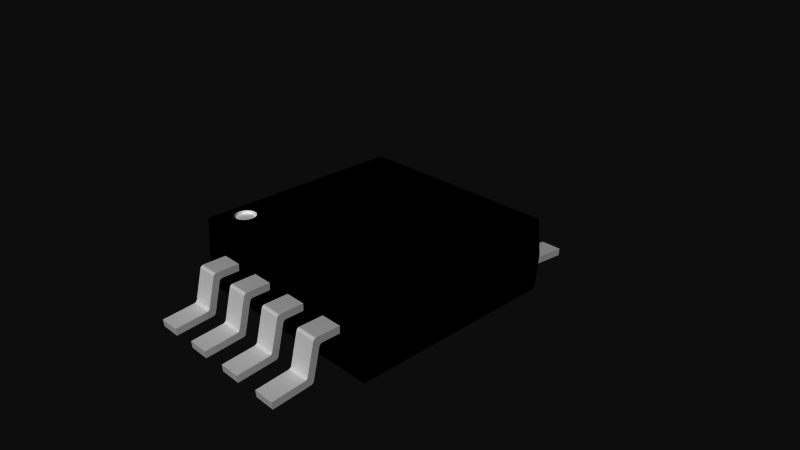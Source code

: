 # Source: MSOP8.blend  (saved by Blender 2.72.0; exported with 4.5.12 LTS)
import bpy
from mathutils import Matrix  # noqa: F401  (used for matrix-valued properties, if any)

bpy.ops.wm.read_factory_settings(use_empty=True)
scene = bpy.context.scene
scene.name = 'Scene'

# ---- collections
col_collection_1 = bpy.data.collections.new('Collection 1'); scene.collection.children.link(col_collection_1)

# ---- materials (node trees are filled in below, after node groups)
mat_default = bpy.data.materials.new('default')
mat_default.alpha_threshold = 0.0
mat_default.use_transparent_shadow = False
mat_default.roughness = 0.5
mat_black_chip = bpy.data.materials.new('Black Chip')
mat_black_chip.alpha_threshold = 0.0
mat_black_chip.use_transparent_shadow = False
mat_black_chip.diffuse_color = (0.0, 0.0, 0.0, 1.0)
mat_black_chip.specular_color = (0.1333, 0.1333, 0.1333)
mat_black_chip.roughness = 0.5

# ---- material node trees

# ---- world
world_world = bpy.data.worlds.new('World'); scene.world = world_world
world_world.color = (0.05088, 0.05088, 0.05088)
world_world.use_sun_shadow = False
world_world.sun_shadow_jitter_overblur = 0.0
world_world.cycles.sampling_method = 'MANUAL'
world_world.cycles.sample_map_resolution = 256

# ---- cameras
cam_camera = bpy.data.cameras.new('Camera')
cam_camera.clip_end = 100.0
cam_camera.lens = 35.0
cam_camera.sensor_width = 32.0
cam_camera.sensor_height = 18.0
cam_camera.ortho_scale = 7.314
cam_camera.dof.focus_distance = 0.0
cam_camera.dof.aperture_fstop = 128.0

# ---- meshes
me_msop8 = bpy.data.meshes.new('MSOP8')
me_msop8.from_pydata([(1.474, 1.474, 0.51), (1.5, 1.5, 0.01), (1.125, 1.5, 0.01), (1.125, 1.495, 0.11), (0.825, 1.495, 0.11), (-1.474, 1.474, 0.51), (0.175, 1.495, 0.11), (0.175, 1.5, 0.01), (-0.175, 1.5, 0.01), (-0.175, 1.495, 0.11), (-0.475, 1.495, 0.11), (0.475, 1.495, 0.11), (0.475, 1.5, 0.01), (0.825, 1.5, 0.01), (-1.125, 1.5, 0.01), (-1.5, 1.5, 0.01), (-1.125, 1.495, 0.11), (-0.825, 1.495, 0.11), (-0.825, 1.5, 0.01), (-0.475, 1.5, 0.01), (-1.474, -1.474, 0.51), (-1.5, -1.5, 0.01), (-1.125, -1.5, 0.01), (-0.175, -1.495, 0.11), (-0.175, -1.5, 0.01), (0.175, -1.5, 0.01), (-1.125, -1.495, 0.11), (-0.825, -1.495, 0.11), (1.474, -1.474, 0.51), (0.175, -1.495, 0.11), (0.475, -1.495, 0.11), (-0.475, -1.495, 0.11), (-0.475, -1.5, 0.01), (-0.825, -1.5, 0.01), (1.125, -1.5, 0.01), (1.5, -1.5, 0.01), (1.125, -1.495, 0.11), (0.825, -1.495, 0.11), (0.825, -1.5, 0.01), (0.475, -1.5, 0.01), (-1.07, -1.141, 0.51), (-1.064, -1.117, 0.51), (-1.062, -1.092, 0.51), (-1.299, -0.9721, 0.51), (-1.278, -0.9588, 0.51), (-1.254, -0.9494, 0.51), (-1.23, -0.9441, 0.51), (-1.081, -1.164, 0.51), (-1.095, -1.185, 0.51), (-1.113, -1.204, 0.51), (-1.205, -1.241, 0.51), (-1.23, -1.239, 0.51), (-1.254, -1.234, 0.51), (-1.278, -1.225, 0.51), (-1.299, -1.211, 0.51), (-1.318, -1.195, 0.51), (-1.347, -1.03, 0.51), (-1.334, -1.008, 0.51), (-1.318, -0.9888, 0.51), (-1.133, -0.965, 0.51), (-1.113, -0.98, 0.51), (-1.095, -0.9982, 0.51), (-1.133, -1.219, 0.51), (-1.155, -1.23, 0.51), (-1.18, -1.237, 0.51), (-1.334, -1.175, 0.51), (-1.347, -1.153, 0.51), (-1.355, -1.129, 0.51), (-1.205, -0.943, 0.51), (-1.18, -0.9462, 0.51), (-1.155, -0.9536, 0.51), (-1.359, -1.104, 0.51), (-1.359, -1.079, 0.51), (-1.355, -1.054, 0.51), (-1.081, -1.019, 0.51), (-1.07, -1.042, 0.51), (-1.064, -1.067, 0.51), (-0.825, -1.787, -0.01986), (-0.825, -1.993, -0.3624), (-0.825, -2.0, -0.3659), (-0.825, -1.75, 0.009319), (-0.825, -1.758, 0.007296), (-0.825, -1.973, -0.3395), (-0.825, -1.843, 0.104), (-0.825, -1.85, 0.09948), (-0.825, -1.772, -0.0005221), (-0.825, -1.856, 0.0939), (-0.825, -1.765, 0.003986), (-0.825, -1.827, 0.1093), (-0.825, -1.835, 0.1073), (-0.825, -1.783, -0.01261), (-0.825, -1.778, -0.006105), (-0.825, -1.865, 0.08014), (-0.825, -1.861, 0.08739), (-0.825, -2.459, -0.4104), (-0.825, -2.45, -0.51), (-0.825, -2.007, -0.3684), (-0.825, -1.92, -0.4591), (-0.825, -1.913, -0.4556), (-0.825, -1.987, -0.3579), (-0.825, -1.907, -0.451), (-0.825, -1.902, -0.4456), (-0.825, -1.977, -0.3463), (-0.825, -1.981, -0.3525), (-0.825, -1.894, -0.4326), (-0.825, -1.897, -0.4394), (-0.825, -1.928, -0.4615), (-1.125, -1.778, -0.006105), (-1.125, -1.783, -0.01261), (-1.125, -1.75, 0.009319), (-1.125, -1.861, 0.08739), (-1.125, -1.856, 0.0939), (-1.125, -1.772, -0.0005221), (-1.125, -1.85, 0.09948), (-1.125, -1.843, 0.104), (-1.125, -1.758, 0.007296), (-1.125, -1.765, 0.003986), (-1.125, -1.827, 0.1093), (-1.125, -1.835, 0.1073), (-1.125, -1.865, 0.08014), (-1.125, -2.45, -0.51), (-1.125, -2.459, -0.4104), (-1.125, -2.007, -0.3684), (-1.125, -1.902, -0.4456), (-1.125, -1.907, -0.451), (-1.125, -1.987, -0.3579), (-1.125, -1.913, -0.4556), (-1.125, -1.787, -0.01986), (-1.125, -1.973, -0.3395), (-1.125, -1.977, -0.3463), (-1.125, -1.981, -0.3525), (-1.125, -1.894, -0.4326), (-1.125, -1.897, -0.4394), (-1.125, -2.0, -0.3659), (-1.125, -1.993, -0.3624), (-1.125, -1.928, -0.4615), (-1.125, -1.92, -0.4591), (1.474, -1.474, -0.49), (1.474, 1.474, -0.49), (-1.474, -1.474, -0.49), (-1.474, 1.474, -0.49), (-0.175, -1.787, -0.01986), (-0.175, -1.993, -0.3624), (-0.175, -2.0, -0.3659), (-0.175, -1.75, 0.009319), (-0.175, -1.758, 0.007296), (-0.175, -1.973, -0.3395), (-0.175, -1.843, 0.104), (-0.175, -1.85, 0.09948), (-0.175, -1.772, -0.0005221), (-0.175, -1.856, 0.0939), (-0.175, -1.765, 0.003986), (-0.175, -1.827, 0.1093), (-0.175, -1.835, 0.1073), (-0.175, -1.783, -0.01261), (-0.175, -1.778, -0.006105), (-0.175, -1.865, 0.08014), (-0.175, -1.861, 0.08739), (-0.175, -2.459, -0.4104), (-0.175, -2.45, -0.51), (-0.175, -2.007, -0.3684), (-0.175, -1.92, -0.4591), (-0.175, -1.913, -0.4556), (-0.175, -1.987, -0.3579), (-0.175, -1.907, -0.451), (-0.175, -1.902, -0.4456), (-0.175, -1.977, -0.3463), (-0.175, -1.981, -0.3525), (-0.175, -1.894, -0.4326), (-0.175, -1.897, -0.4394), (-0.175, -1.928, -0.4615), (-0.475, -1.778, -0.006105), (-0.475, -1.783, -0.01261), (-0.475, -1.75, 0.009319), (-0.475, -1.861, 0.08739), (-0.475, -1.856, 0.0939), (-0.475, -1.772, -0.0005221), (-0.475, -1.85, 0.09948), (-0.475, -1.843, 0.104), (-0.475, -1.758, 0.007296), (-0.475, -1.765, 0.003986), (-0.475, -1.827, 0.1093), (-0.475, -1.835, 0.1073), (-0.475, -1.865, 0.08014), (-0.475, -2.45, -0.51), (-0.475, -2.459, -0.4104), (-0.475, -2.007, -0.3684), (-0.475, -1.902, -0.4456), (-0.475, -1.907, -0.451), (-0.475, -1.987, -0.3579), (-0.475, -1.913, -0.4556), (-0.475, -1.787, -0.01986), (-0.475, -1.973, -0.3395), (-0.475, -1.977, -0.3463), (-0.475, -1.981, -0.3525), (-0.475, -1.894, -0.4326), (-0.475, -1.897, -0.4394), (-0.475, -2.0, -0.3659), (-0.475, -1.993, -0.3624), (-0.475, -1.928, -0.4615), (-0.475, -1.92, -0.4591), (0.475, -1.787, -0.01986), (0.475, -1.993, -0.3624), (0.475, -2.0, -0.3659), (0.475, -1.75, 0.009319), (0.475, -1.758, 0.007296), (0.475, -1.973, -0.3395), (0.475, -1.843, 0.104), (0.475, -1.85, 0.09948), (0.475, -1.772, -0.0005221), (0.475, -1.856, 0.0939), (0.475, -1.765, 0.003986), (0.475, -1.827, 0.1093), (0.475, -1.835, 0.1073), (0.475, -1.783, -0.01261), (0.475, -1.778, -0.006105), (0.475, -1.865, 0.08014), (0.475, -1.861, 0.08739), (0.475, -2.459, -0.4104), (0.475, -2.45, -0.51), (0.475, -2.007, -0.3684), (0.475, -1.92, -0.4591), (0.475, -1.913, -0.4556), (0.475, -1.987, -0.3579), (0.475, -1.907, -0.451), (0.475, -1.902, -0.4456), (0.475, -1.977, -0.3463), (0.475, -1.981, -0.3525), (0.475, -1.894, -0.4326), (0.475, -1.897, -0.4394), (0.475, -1.928, -0.4615), (0.175, -1.778, -0.006105), (0.175, -1.783, -0.01261), (0.175, -1.75, 0.009319), (0.175, -1.861, 0.08739), (0.175, -1.856, 0.0939), (0.175, -1.772, -0.0005221), (0.175, -1.85, 0.09948), (0.175, -1.843, 0.104), (0.175, -1.758, 0.007296), (0.175, -1.765, 0.003986), (0.175, -1.827, 0.1093), (0.175, -1.835, 0.1073), (0.175, -1.865, 0.08014), (0.175, -2.45, -0.51), (0.175, -2.459, -0.4104), (0.175, -2.007, -0.3684), (0.175, -1.902, -0.4456), (0.175, -1.907, -0.451), (0.175, -1.987, -0.3579), (0.175, -1.913, -0.4556), (0.175, -1.787, -0.01986), (0.175, -1.973, -0.3395), (0.175, -1.977, -0.3463), (0.175, -1.981, -0.3525), (0.175, -1.894, -0.4326), (0.175, -1.897, -0.4394), (0.175, -2.0, -0.3659), (0.175, -1.993, -0.3624), (0.175, -1.928, -0.4615), (0.175, -1.92, -0.4591), (1.125, -1.787, -0.01986), (1.125, -1.993, -0.3624), (1.125, -2.0, -0.3659), (1.125, -1.75, 0.009319), (1.125, -1.758, 0.007296), (1.125, -1.973, -0.3395), (1.125, -1.843, 0.104), (1.125, -1.85, 0.09948), (1.125, -1.772, -0.0005221), (1.125, -1.856, 0.0939), (1.125, -1.765, 0.003986), (1.125, -1.827, 0.1093), (1.125, -1.835, 0.1073), (1.125, -1.783, -0.01261), (1.125, -1.778, -0.006105), (1.125, -1.865, 0.08014), (1.125, -1.861, 0.08739), (1.125, -2.459, -0.4104), (1.125, -2.45, -0.51), (1.125, -2.007, -0.3684), (1.125, -1.92, -0.4591), (1.125, -1.913, -0.4556), (1.125, -1.987, -0.3579), (1.125, -1.907, -0.451), (1.125, -1.902, -0.4456), (1.125, -1.977, -0.3463), (1.125, -1.981, -0.3525), (1.125, -1.894, -0.4326), (1.125, -1.897, -0.4394), (1.125, -1.928, -0.4615), (0.825, -1.778, -0.006105), (0.825, -1.783, -0.01261), (0.825, -1.75, 0.009319), (0.825, -1.861, 0.08739), (0.825, -1.856, 0.0939), (0.825, -1.772, -0.0005221), (0.825, -1.85, 0.09948), (0.825, -1.843, 0.104), (0.825, -1.758, 0.007296), (0.825, -1.765, 0.003986), (0.825, -1.827, 0.1093), (0.825, -1.835, 0.1073), (0.825, -1.865, 0.08014), (0.825, -2.45, -0.51), (0.825, -2.459, -0.4104), (0.825, -2.007, -0.3684), (0.825, -1.902, -0.4456), (0.825, -1.907, -0.451), (0.825, -1.987, -0.3579), (0.825, -1.913, -0.4556), (0.825, -1.787, -0.01986), (0.825, -1.973, -0.3395), (0.825, -1.977, -0.3463), (0.825, -1.981, -0.3525), (0.825, -1.894, -0.4326), (0.825, -1.897, -0.4394), (0.825, -2.0, -0.3659), (0.825, -1.993, -0.3624), (0.825, -1.928, -0.4615), (0.825, -1.92, -0.4591), (-0.825, 1.856, 0.0939), (-0.825, 1.85, 0.09948), (-0.825, 1.772, -0.0005221), (-0.825, 1.981, -0.3525), (-0.825, 1.977, -0.3463), (-0.825, 1.75, 0.009319), (-0.825, 1.758, 0.007296), (-0.825, 1.765, 0.003986), (-0.825, 1.827, 0.1093), (-0.825, 1.783, -0.01261), (-0.825, 1.778, -0.006105), (-0.825, 1.865, 0.08014), (-0.825, 1.861, 0.08739), (-0.825, 1.843, 0.104), (-0.825, 1.835, 0.1073), (-0.825, 1.897, -0.4394), (-0.825, 1.902, -0.4456), (-0.825, 1.987, -0.3579), (-0.825, 1.907, -0.451), (-0.825, 1.913, -0.4556), (-0.825, 1.787, -0.01986), (-0.825, 1.973, -0.3395), (-0.825, 2.45, -0.51), (-0.825, 2.459, -0.4104), (-0.825, 2.007, -0.3684), (-0.825, 1.894, -0.4326), (-0.825, 2.0, -0.3659), (-0.825, 1.993, -0.3624), (-0.825, 1.928, -0.4615), (-0.825, 1.92, -0.4591), (-1.125, 1.787, -0.01986), (-1.125, 1.765, 0.003986), (-1.125, 1.758, 0.007296), (-1.125, 1.772, -0.0005221), (-1.125, 1.827, 0.1093), (-1.125, 1.835, 0.1073), (-1.125, 1.973, -0.3395), (-1.125, 1.92, -0.4591), (-1.125, 1.913, -0.4556), (-1.125, 1.987, -0.3579), (-1.125, 1.907, -0.451), (-1.125, 1.902, -0.4456), (-1.125, 1.783, -0.01261), (-1.125, 1.778, -0.006105), (-1.125, 1.865, 0.08014), (-1.125, 1.861, 0.08739), (-1.125, 1.856, 0.0939), (-1.125, 1.843, 0.104), (-1.125, 1.85, 0.09948), (-1.125, 1.75, 0.009319), (-1.125, 1.977, -0.3463), (-1.125, 1.981, -0.3525), (-1.125, 1.894, -0.4326), (-1.125, 1.897, -0.4394), (-1.125, 2.459, -0.4104), (-1.125, 2.45, -0.51), (-1.125, 2.007, -0.3684), (-1.125, 1.928, -0.4615), (-1.125, 1.993, -0.3624), (-1.125, 2.0, -0.3659), (-0.175, 1.856, 0.0939), (-0.175, 1.85, 0.09948), (-0.175, 1.772, -0.0005221), (-0.175, 1.981, -0.3525), (-0.175, 1.977, -0.3463), (-0.175, 1.75, 0.009319), (-0.175, 1.758, 0.007296), (-0.175, 1.765, 0.003986), (-0.175, 1.827, 0.1093), (-0.175, 1.783, -0.01261), (-0.175, 1.778, -0.006105), (-0.175, 1.865, 0.08014), (-0.175, 1.861, 0.08739), (-0.175, 1.843, 0.104), (-0.175, 1.835, 0.1073), (-0.175, 1.897, -0.4394), (-0.175, 1.902, -0.4456), (-0.175, 1.987, -0.3579), (-0.175, 1.907, -0.451), (-0.175, 1.913, -0.4556), (-0.175, 1.787, -0.01986), (-0.175, 1.973, -0.3395), (-0.175, 2.45, -0.51), (-0.175, 2.459, -0.4104), (-0.175, 2.007, -0.3684), (-0.175, 1.894, -0.4326), (-0.175, 2.0, -0.3659), (-0.175, 1.993, -0.3624), (-0.175, 1.928, -0.4615), (-0.175, 1.92, -0.4591), (-0.475, 1.787, -0.01986), (-0.475, 1.765, 0.003986), (-0.475, 1.758, 0.007296), (-0.475, 1.772, -0.0005221), (-0.475, 1.827, 0.1093), (-0.475, 1.835, 0.1073), (-0.475, 1.973, -0.3395), (-0.475, 1.92, -0.4591), (-0.475, 1.913, -0.4556), (-0.475, 1.987, -0.3579), (-0.475, 1.907, -0.451), (-0.475, 1.902, -0.4456), (-0.475, 1.783, -0.01261), (-0.475, 1.778, -0.006105), (-0.475, 1.865, 0.08014), (-0.475, 1.861, 0.08739), (-0.475, 1.856, 0.0939), (-0.475, 1.843, 0.104), (-0.475, 1.85, 0.09948), (-0.475, 1.75, 0.009319), (-0.475, 1.977, -0.3463), (-0.475, 1.981, -0.3525), (-0.475, 1.894, -0.4326), (-0.475, 1.897, -0.4394), (-0.475, 2.459, -0.4104), (-0.475, 2.45, -0.51), (-0.475, 2.007, -0.3684), (-0.475, 1.928, -0.4615), (-0.475, 1.993, -0.3624), (-0.475, 2.0, -0.3659), (0.475, 1.856, 0.0939), (0.475, 1.85, 0.09948), (0.475, 1.772, -0.0005221), (0.475, 1.981, -0.3525), (0.475, 1.977, -0.3463), (0.475, 1.75, 0.009319), (0.475, 1.758, 0.007296), (0.475, 1.765, 0.003986), (0.475, 1.827, 0.1093), (0.475, 1.783, -0.01261), (0.475, 1.778, -0.006105), (0.475, 1.865, 0.08014), (0.475, 1.861, 0.08739), (0.475, 1.843, 0.104), (0.475, 1.835, 0.1073), (0.475, 1.897, -0.4394), (0.475, 1.902, -0.4456), (0.475, 1.987, -0.3579), (0.475, 1.907, -0.451), (0.475, 1.913, -0.4556), (0.475, 1.787, -0.01986), (0.475, 1.973, -0.3395), (0.475, 2.45, -0.51), (0.475, 2.459, -0.4104), (0.475, 2.007, -0.3684), (0.475, 1.894, -0.4326), (0.475, 2.0, -0.3659), (0.475, 1.993, -0.3624), (0.475, 1.928, -0.4615), (0.475, 1.92, -0.4591), (0.175, 1.787, -0.01986), (0.175, 1.765, 0.003986), (0.175, 1.758, 0.007296), (0.175, 1.772, -0.0005221), (0.175, 1.827, 0.1093), (0.175, 1.835, 0.1073), (0.175, 1.973, -0.3395), (0.175, 1.92, -0.4591), (0.175, 1.913, -0.4556), (0.175, 1.987, -0.3579), (0.175, 1.907, -0.451), (0.175, 1.902, -0.4456), (0.175, 1.783, -0.01261), (0.175, 1.778, -0.006105), (0.175, 1.865, 0.08014), (0.175, 1.861, 0.08739), (0.175, 1.856, 0.0939), (0.175, 1.843, 0.104), (0.175, 1.85, 0.09948), (0.175, 1.75, 0.009319), (0.175, 1.977, -0.3463), (0.175, 1.981, -0.3525), (0.175, 1.894, -0.4326), (0.175, 1.897, -0.4394), (0.175, 2.459, -0.4104), (0.175, 2.45, -0.51), (0.175, 2.007, -0.3684), (0.175, 1.928, -0.4615), (0.175, 1.993, -0.3624), (0.175, 2.0, -0.3659), (1.125, 1.856, 0.0939), (1.125, 1.85, 0.09948), (1.125, 1.772, -0.0005221), (1.125, 1.981, -0.3525), (1.125, 1.977, -0.3463), (1.125, 1.75, 0.009319), (1.125, 1.758, 0.007296), (1.125, 1.765, 0.003986), (1.125, 1.827, 0.1093), (1.125, 1.783, -0.01261), (1.125, 1.778, -0.006105), (1.125, 1.865, 0.08014), (1.125, 1.861, 0.08739), (1.125, 1.843, 0.104), (1.125, 1.835, 0.1073), (1.125, 1.897, -0.4394), (1.125, 1.902, -0.4456), (1.125, 1.987, -0.3579), (1.125, 1.907, -0.451), (1.125, 1.913, -0.4556), (1.125, 1.787, -0.01986), (1.125, 1.973, -0.3395), (1.125, 2.45, -0.51), (1.125, 2.459, -0.4104), (1.125, 2.007, -0.3684), (1.125, 1.894, -0.4326), (1.125, 2.0, -0.3659), (1.125, 1.993, -0.3624), (1.125, 1.928, -0.4615), (1.125, 1.92, -0.4591), (0.825, 1.787, -0.01986), (0.825, 1.765, 0.003986), (0.825, 1.758, 0.007296), (0.825, 1.772, -0.0005221), (0.825, 1.827, 0.1093), (0.825, 1.835, 0.1073), (0.825, 1.973, -0.3395), (0.825, 1.92, -0.4591), (0.825, 1.913, -0.4556), (0.825, 1.987, -0.3579), (0.825, 1.907, -0.451), (0.825, 1.902, -0.4456), (0.825, 1.783, -0.01261), (0.825, 1.778, -0.006105), (0.825, 1.865, 0.08014), (0.825, 1.861, 0.08739), (0.825, 1.856, 0.0939), (0.825, 1.843, 0.104), (0.825, 1.85, 0.09948), (0.825, 1.75, 0.009319), (0.825, 1.977, -0.3463), (0.825, 1.981, -0.3525), (0.825, 1.894, -0.4326), (0.825, 1.897, -0.4394), (0.825, 2.459, -0.4104), (0.825, 2.45, -0.51), (0.825, 2.007, -0.3684), (0.825, 1.928, -0.4615), (0.825, 1.993, -0.3624), (0.825, 2.0, -0.3659), (-1.064, -1.117, 0.46), (-1.062, -1.092, 0.46), (-1.064, -1.067, 0.46), (-1.07, -1.042, 0.46), (-1.081, -1.019, 0.46), (-1.095, -0.9982, 0.46), (-1.113, -0.98, 0.46), (-1.133, -0.965, 0.46), (-1.155, -0.9536, 0.46), (-1.18, -0.9462, 0.46), (-1.205, -0.943, 0.46), (-1.23, -0.9441, 0.46), (-1.254, -0.9494, 0.46), (-1.278, -0.9588, 0.46), (-1.299, -0.9721, 0.46), (-1.318, -0.9888, 0.46), (-1.334, -1.008, 0.46), (-1.347, -1.03, 0.46), (-1.355, -1.054, 0.46), (-1.359, -1.079, 0.46), (-1.359, -1.104, 0.46), (-1.355, -1.129, 0.46), (-1.347, -1.153, 0.46), (-1.334, -1.175, 0.46), (-1.318, -1.195, 0.46), (-1.299, -1.211, 0.46), (-1.278, -1.225, 0.46), (-1.254, -1.234, 0.46), (-1.23, -1.239, 0.46), (-1.205, -1.241, 0.46), (-1.18, -1.237, 0.46), (-1.155, -1.23, 0.46), (-1.133, -1.219, 0.46), (-1.113, -1.204, 0.46), (-1.095, -1.185, 0.46), (-1.081, -1.164, 0.46), (-1.07, -1.141, 0.46)], [], [(2, 3, 4, 13, 12, 11, 6, 7, 8, 9, 10, 19, 18, 17, 16, 14, 15, 5, 0, 1), (489, 442, 441, 487), (564, 565, 566, 567, 568, 569, 570, 571, 572, 573, 574, 575, 576, 577, 578, 579, 580, 581, 582, 583, 584, 585, 586, 587, 588, 589, 590, 591, 592, 593, 594, 595, 596, 597, 561, 562, 563), (518, 540, 552, 504), (25, 24, 32, 33, 22, 21, 139, 137, 35, 34, 38, 39), (138, 1, 35, 137), (28, 35, 1, 0), (373, 346, 341, 351), (275, 291, 296, 269), (141, 191, 172, 154), (476, 455, 454, 488), (294, 277, 270, 295), (143, 197, 186, 160), (126, 98, 97, 136), (54, 586, 585, 55), (506, 550, 533, 507), (245, 218, 220, 246), (448, 472, 474, 443), (51, 589, 588, 52), (226, 253, 254, 227), (536, 515, 514, 548), (280, 306, 305, 278), (77, 127, 108, 90), (325, 371, 357, 342), (243, 216, 217, 234), (79, 133, 122, 96), (308, 284, 282, 310), (178, 147, 153, 182), (324, 372, 371, 325), (323, 354, 364, 331), (63, 592, 591, 64), (73, 579, 578, 56), (332, 342, 357, 365), (404, 435, 437, 405), (436, 403, 409, 438), (312, 266, 276, 303), (195, 168, 169, 196), (418, 410, 400, 419), (3, 509, 535, 4), (471, 493, 466, 461), (108, 127, 131, 132, 123, 124, 126, 136, 135, 120, 121, 122, 133, 134, 125, 130, 129, 128, 119, 110, 111, 113, 114, 118, 117, 26, 22, 109, 115, 116, 112, 107), (549, 502, 501, 547), (46, 572, 571, 68), (361, 339, 337, 362), (358, 350, 340, 359), (29, 30, 39, 38, 37, 36, 34, 35, 28, 20, 21, 22, 26, 27, 33, 32, 31, 23, 24, 25), (525, 557, 560, 527), (185, 158, 160, 186), (398, 420, 432, 384), (427, 381, 393, 426), (498, 469, 470, 478), (450, 483, 471, 461), (330, 363, 351, 341), (64, 591, 590, 50), (486, 453, 452, 485), (77, 104, 131, 127), (383, 414, 424, 391), (421, 399, 397, 422), (65, 584, 583, 66), (384, 432, 431, 385), (204, 233, 25, 39), (32, 24, 144, 173), (247, 225, 224, 248), (378, 349, 350, 358), (446, 490, 473, 447), (303, 276, 277, 294), (102, 129, 130, 103), (279, 304, 319, 290), (151, 180, 179, 145), (142, 198, 197, 143), (479, 460, 459, 481), (422, 397, 396, 434), (80, 109, 22, 33), (32, 173, 179, 180, 176, 171, 172, 191, 195, 196, 187, 188, 190, 200, 199, 184, 185, 186, 197, 198, 189, 194, 193, 192, 183, 174, 175, 177, 178, 182, 181, 31), (8, 19, 430, 386), (136, 97, 106, 135), (234, 217, 210, 235), (329, 355, 16, 17), (269, 296, 300, 271), (547, 501, 513, 546), (202, 258, 257, 203), (386, 430, 413, 387), (505, 551, 537, 522), (66, 67, 71, 72, 73, 5, 20, 28, 0, 70, 59, 60, 61, 74, 75, 76, 42, 41, 40, 47, 48, 49, 62, 63, 64, 50, 51, 52, 53, 54, 55, 65), (508, 532, 534, 503), (507, 533, 532, 508), (370, 326, 18, 14), (203, 257, 246, 220), (497, 465, 464, 495), (494, 456, 466, 493), (235, 210, 208, 237), (98, 100, 101, 105, 104, 77, 90, 91, 85, 87, 81, 80, 33, 27, 88, 89, 83, 84, 86, 93, 92, 82, 102, 103, 99, 78, 79, 96, 94, 95, 106, 97), (488, 454, 442, 489), (241, 212, 30, 29), (158, 185, 184, 159), (301, 272, 36, 37), (114, 83, 89, 118), (110, 93, 86, 111), (135, 106, 95, 120), (245, 246, 257, 258, 249, 254, 253, 252, 243, 234, 235, 237, 238, 242, 241, 29, 25, 233, 239, 240, 236, 231, 232, 251, 255, 256, 247, 248, 250, 260, 259, 244), (316, 289, 285, 307), (546, 513, 512, 545), (374, 336, 346, 373), (5, 15, 21, 20), (535, 509, 515, 536), (405, 437, 440, 407), (94, 121, 120, 95), (261, 288, 315, 311), (310, 282, 281, 320), (452, 462, 477, 485), (416, 395, 394, 428), (312, 303, 294, 295, 297, 298, 302, 301, 37, 38, 293, 299, 300, 296, 291, 292, 311, 315, 316, 307, 308, 310, 320, 319, 304, 305, 306, 317, 318, 309, 314, 313), (190, 162, 161, 200), (538, 530, 520, 539), (151, 145, 144, 24, 23, 152, 153, 147, 148, 150, 157, 156, 146, 166, 167, 163, 142, 143, 160, 158, 159, 170, 161, 162, 164, 165, 169, 168, 141, 154, 155, 149), (271, 300, 299, 265), (59, 568, 567, 60), (387, 413, 412, 388), (68, 571, 570, 69), (482, 457, 456, 494), (415, 389, 395, 416), (343, 376, 375, 344), (359, 340, 339, 361), (111, 86, 84, 113), (47, 596, 595, 48), (524, 555, 557, 525), (23, 31, 181, 152), (182, 153, 152, 181), (196, 169, 165, 187), (443, 474, 484, 451), (542, 517, 516, 554), (392, 402, 417, 425), (286, 313, 314, 287), (163, 189, 198, 142), (320, 281, 290, 319), (167, 194, 189, 163), (347, 380, 379, 348), (444, 492, 491, 445), (349, 378, 376, 343), (75, 564, 563, 76), (183, 192, 146, 156), (70, 569, 568, 59), (262, 318, 317, 263), (283, 309, 318, 262), (40, 597, 596, 47), (99, 125, 134, 78), (259, 230, 219, 244), (511, 544, 543, 510), (512, 522, 537, 545), (146, 192, 193, 166), (297, 268, 267, 298), (200, 161, 170, 199), (205, 239, 233, 204), (429, 382, 381, 427), (529, 558, 556, 523), (209, 236, 240, 211), (62, 593, 592, 63), (408, 439, 420, 398), (468, 499, 480, 458), (227, 254, 249, 223), (72, 580, 579, 73), (87, 116, 115, 81), (128, 82, 92, 119), (407, 440, 439, 408), (338, 360, 372, 324), (132, 105, 101, 123), (174, 157, 150, 175), (390, 423, 411, 401), (295, 270, 268, 297), (91, 107, 112, 85), (445, 491, 477, 462), (433, 406, 401, 411), (326, 370, 353, 327), (307, 285, 284, 308), (82, 128, 129, 102), (52, 588, 587, 53), (326, 327, 328, 323, 331, 330, 341, 346, 336, 337, 339, 340, 350, 349, 343, 344, 345, 347, 348, 338, 324, 325, 342, 332, 333, 321, 322, 334, 335, 329, 17, 18), (287, 314, 309, 283), (557, 555, 556, 558, 538, 539, 541, 542, 554, 553, 531, 543, 544, 534, 532, 533, 550, 13, 4, 535, 536, 548, 549, 547, 546, 545, 537, 551, 552, 540, 559, 560), (315, 288, 289, 316), (403, 436, 435, 404), (103, 130, 125, 99), (66, 583, 582, 67), (145, 179, 173, 144), (469, 498, 496, 463), (265, 299, 293, 264), (405, 407, 408, 398, 384, 385, 402, 392, 393, 381, 382, 394, 395, 389, 9, 8, 386, 387, 388, 383, 391, 390, 401, 406, 396, 397, 399, 400, 410, 409, 403, 404), (199, 170, 159, 184), (331, 364, 363, 330), (18, 19, 8, 7, 12, 13, 2, 1, 138, 140, 15, 14), (528, 559, 540, 518), (369, 322, 321, 367), (355, 329, 335, 356), (436, 438, 418, 419, 421, 422, 434, 433, 411, 423, 424, 414, 412, 413, 430, 19, 10, 415, 416, 428, 429, 427, 426, 425, 417, 431, 432, 420, 439, 440, 437, 435), (261, 311, 292, 274), (9, 389, 415, 10), (327, 353, 352, 328), (373, 351, 363, 364, 354, 352, 353, 370, 14, 16, 355, 356, 368, 369, 367, 366, 365, 357, 371, 372, 360, 379, 380, 377, 375, 376, 378, 358, 359, 361, 362, 374), (438, 409, 410, 418), (139, 21, 15, 140), (255, 228, 229, 256), (385, 431, 417, 402), (206, 252, 253, 226), (124, 100, 98, 126), (461, 466, 456, 457, 459, 460, 470, 469, 463, 464, 465, 467, 468, 458, 444, 445, 462, 452, 453, 441, 442, 454, 455, 449, 11, 12, 446, 447, 448, 443, 451, 450), (356, 335, 334, 368), (465, 497, 500, 467), (250, 222, 221, 260), (298, 267, 273, 302), (527, 560, 559, 528), (474, 472, 473, 490, 7, 6, 475, 476, 488, 489, 487, 486, 485, 477, 491, 492, 480, 499, 500, 497, 495, 496, 498, 478, 479, 481, 482, 494, 493, 471, 483, 484), (2, 13, 550, 506), (7, 490, 446, 12), (149, 176, 180, 151), (237, 208, 207, 238), (541, 519, 517, 542), (43, 575, 574, 44), (61, 566, 565, 74), (506, 507, 508, 503, 511, 510, 521, 526, 516, 517, 519, 520, 530, 529, 523, 524, 525, 527, 528, 518, 504, 505, 522, 512, 513, 501, 502, 514, 515, 509, 3, 2), (449, 475, 6, 11), (187, 165, 164, 188), (211, 240, 239, 205), (388, 412, 414, 383), (367, 321, 333, 366), (123, 101, 100, 124), (45, 46, 68, 69, 70, 0, 5, 73, 56, 57, 58, 43, 44), (44, 574, 573, 45), (447, 473, 472, 448), (561, 41, 42, 562), (256, 229, 225, 247), (69, 570, 569, 70), (175, 150, 148, 177), (27, 26, 117, 88), (81, 115, 109, 80), (55, 585, 584, 65), (523, 556, 555, 524), (67, 582, 581, 71), (215, 231, 236, 209), (78, 134, 133, 79), (85, 112, 116, 87), (74, 565, 564, 75), (140, 138, 137, 139), (276, 266, 286, 287, 283, 262, 263, 280, 278, 279, 290, 281, 282, 284, 285, 289, 288, 261, 274, 275, 269, 271, 265, 264, 34, 36, 272, 273, 267, 268, 270, 277), (50, 590, 589, 51), (554, 516, 526, 553), (478, 470, 460, 479), (463, 496, 495, 464), (539, 520, 519, 541), (141, 168, 195, 191), (348, 379, 360, 338), (201, 251, 232, 214), (71, 581, 580, 72), (426, 393, 392, 425), (362, 337, 336, 374), (183, 156, 157, 174), (263, 317, 306, 280), (121, 94, 96, 122), (458, 480, 492, 444), (487, 441, 453, 486), (302, 273, 272, 301), (242, 213, 212, 241), (60, 567, 566, 61), (366, 333, 332, 365), (58, 576, 575, 43), (481, 459, 457, 482), (558, 529, 530, 538), (188, 164, 162, 190), (131, 104, 105, 132), (243, 252, 206, 216), (368, 334, 322, 369), (264, 293, 38, 34), (154, 172, 171, 155), (48, 595, 594, 49), (260, 221, 230, 259), (391, 424, 423, 390), (118, 89, 88, 117), (248, 224, 222, 250), (274, 292, 291, 275), (155, 171, 176, 149), (238, 207, 213, 242), (428, 394, 382, 429), (475, 449, 455, 476), (510, 543, 531, 521), (531, 553, 526, 521), (113, 84, 83, 114), (49, 594, 593, 62), (177, 148, 147, 178), (202, 203, 220, 218, 219, 230, 221, 222, 224, 225, 229, 228, 201, 214, 215, 209, 211, 205, 204, 39, 30, 212, 213, 207, 208, 210, 217, 216, 206, 226, 227, 223), (214, 232, 231, 215), (201, 228, 255, 251), (166, 193, 194, 167), (76, 563, 562, 42), (119, 92, 93, 110), (345, 377, 380, 347), (90, 108, 107, 91), (223, 249, 258, 202), (419, 400, 399, 421), (278, 305, 304, 279), (377, 345, 344, 375), (218, 245, 244, 219), (57, 577, 576, 58), (328, 352, 354, 323), (41, 561, 597, 40), (467, 500, 499, 468), (503, 534, 544, 511), (504, 552, 551, 505), (451, 484, 483, 450), (53, 587, 586, 54), (266, 312, 313, 286), (45, 573, 572, 46), (56, 578, 577, 57), (434, 396, 406, 433), (548, 514, 502, 549)])
me_msop8.polygons.foreach_set('material_index', [1, 0, 0, 0, 1, 1, 1, 0, 0, 0, 0, 0, 0, 0, 0, 0, 0, 0, 0, 0, 0, 0, 0, 0, 0, 0, 0, 0, 0, 0, 0, 0, 0, 0, 0, 0, 0, 0, 0, 0, 0, 0, 0, 0, 0, 1, 0, 0, 0, 0, 0, 0, 0, 0, 0, 0, 0, 0, 0, 0, 0, 0, 0, 0, 0, 0, 0, 0, 0, 0, 0, 0, 0, 0, 0, 0, 0, 0, 0, 0, 0, 0, 0, 1, 0, 0, 0, 0, 0, 0, 0, 0, 0, 0, 0, 0, 0, 0, 0, 0, 0, 0, 0, 1, 0, 0, 0, 0, 0, 0, 0, 0, 0, 0, 0, 0, 0, 0, 0, 0, 0, 0, 0, 0, 0, 0, 0, 0, 0, 0, 0, 0, 0, 0, 0, 0, 0, 0, 0, 0, 0, 0, 0, 0, 0, 0, 0, 0, 0, 0, 0, 0, 0, 0, 0, 0, 0, 0, 0, 0, 0, 0, 0, 0, 0, 0, 0, 0, 0, 0, 0, 0, 0, 0, 0, 0, 0, 0, 0, 0, 0, 0, 0, 0, 0, 0, 0, 0, 0, 1, 0, 0, 0, 0, 0, 0, 0, 0, 0, 1, 0, 0, 0, 0, 0, 0, 0, 0, 0, 0, 0, 0, 0, 0, 0, 0, 0, 0, 0, 0, 0, 0, 0, 0, 0, 1, 0, 0, 0, 0, 0, 0, 0, 0, 0, 0, 0, 0, 0, 0, 0, 1, 0, 0, 0, 0, 0, 0, 0, 0, 0, 0, 0, 0, 0, 0, 0, 0, 0, 0, 0, 0, 0, 0, 0, 0, 0, 0, 0, 0, 0, 0, 0, 0, 0, 0, 0, 0, 0, 0, 0, 0, 0, 0, 0, 0, 0, 0, 0, 0, 0, 0, 0, 0, 0, 0, 0, 0, 0, 0, 0, 0, 0, 0, 0, 0, 0, 0, 0, 0, 0, 0, 0])
me_msop8.materials.append(mat_default)
me_msop8.materials.append(mat_black_chip)
me_msop8.use_remesh_preserve_volume = False
me_msop8.use_remesh_preserve_attributes = False
me_msop8.use_mirror_vertex_groups = False
me_msop8.update()

# ---- objects
ob_msop8 = bpy.data.objects.new('MSOP8', me_msop8)
ob_camera = bpy.data.objects.new('Camera', cam_camera)

# ---- transforms, parenting, visibility, modifiers, constraints
ob_msop8.location = (0.0, 0.0, 0.0)
ob_msop8.lineart.crease_threshold = 0.0
ob_camera.location = (7.481, -6.508, 5.344)
ob_camera.rotation_euler = (1.109, 0.01082, 0.8149)
ob_camera.lock_rotations_4d = False
ob_camera.empty_display_type = 'ARROWS'
ob_camera.color = (0.0, 0.0, 0.0, 0.0)
ob_camera.display_type = 'WIRE'
ob_camera.lineart.crease_threshold = 0.0

# ---- collection membership
col_collection_1.objects.link(ob_msop8)
col_collection_1.objects.link(ob_camera)

# ---- scene / render settings (as saved in the file)
scene.camera = ob_camera
scene.frame_start = 1; scene.frame_end = 250; scene.frame_set(1)
scene.render.engine = 'BLENDER_EEVEE_NEXT'
scene.render.resolution_percentage = 50
scene.render.dither_intensity = 0.0
scene.cycles.use_denoising = False
scene.cycles.samples = 10
scene.cycles.sampling_pattern = 'TABULATED_SOBOL'
scene.cycles.light_sampling_threshold = 0.0
scene.cycles.use_adaptive_sampling = False
scene.cycles.use_light_tree = False
scene.cycles.blur_glossy = 0.0
scene.cycles.pixel_filter_type = 'GAUSSIAN'
scene.cycles.sample_clamp_indirect = 0.0
scene.view_settings.view_transform = 'Raw'
bpy.context.view_layer.update()

# ---- added for rendering (the .blend has no usable light): sun
light_auto_sun = bpy.data.lights.new('AutoSun', 'SUN')
light_auto_sun.energy = 3.0
light_auto_sun.angle = 0.0523599
ob_auto_sun = bpy.data.objects.new('AutoSun', light_auto_sun)
scene.collection.objects.link(ob_auto_sun)
ob_auto_sun.rotation_euler = (0.872665, 0.174533, 0.523599)
bpy.context.view_layer.update()
